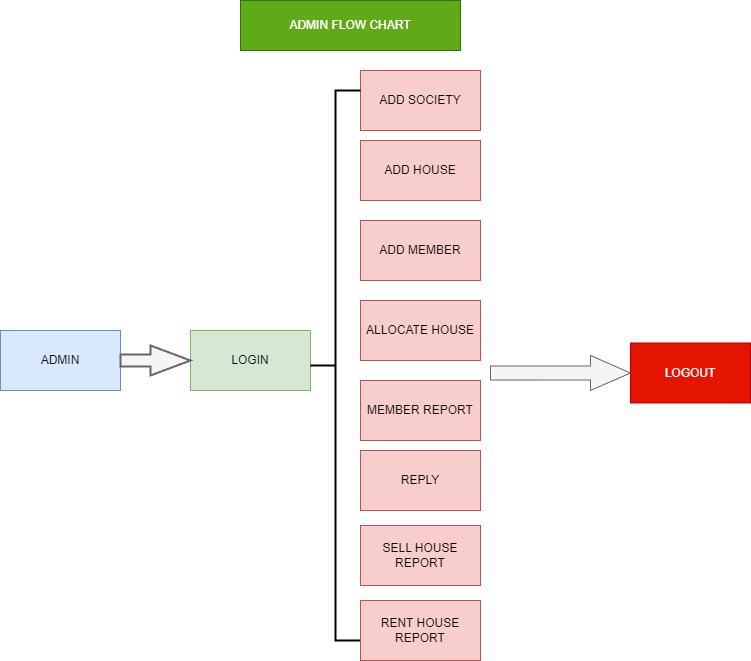

The diagram above was exported from draw.io. Its source (the exported page's mxGraphModel, read from the mxfile embedded in the PNG):
<mxGraphModel dx="1050" dy="522" grid="1" gridSize="10" guides="1" tooltips="1" connect="1" arrows="1" fold="1" page="1" pageScale="1" pageWidth="827" pageHeight="1169" math="0" shadow="0">
  <root>
    <mxCell id="0" />
    <mxCell id="1" parent="0" />
    <mxCell id="iWedgwdxFjmRSkvQEi4S-2" value="ADMIN FLOW CHART" style="rounded=0;whiteSpace=wrap;html=1;fillColor=#60a917;fontColor=#ffffff;strokeColor=#2D7600;" parent="1" vertex="1">
      <mxGeometry x="250" width="220" height="50" as="geometry" />
    </mxCell>
    <mxCell id="iWedgwdxFjmRSkvQEi4S-4" value="ADMIN" style="rounded=0;whiteSpace=wrap;html=1;fillColor=#dae8fc;strokeColor=#6c8ebf;" parent="1" vertex="1">
      <mxGeometry x="10" y="330" width="120" height="60" as="geometry" />
    </mxCell>
    <mxCell id="iWedgwdxFjmRSkvQEi4S-5" value="LOGIN" style="rounded=0;whiteSpace=wrap;html=1;fillColor=#d5e8d4;strokeColor=#82b366;" parent="1" vertex="1">
      <mxGeometry x="200" y="330" width="120" height="60" as="geometry" />
    </mxCell>
    <mxCell id="iWedgwdxFjmRSkvQEi4S-6" value="ADD MEMBER" style="rounded=0;whiteSpace=wrap;html=1;fillColor=#f8cecc;strokeColor=#b85450;" parent="1" vertex="1">
      <mxGeometry x="370" y="220" width="120" height="60" as="geometry" />
    </mxCell>
    <mxCell id="iWedgwdxFjmRSkvQEi4S-7" value="ALLOCATE HOUSE" style="rounded=0;whiteSpace=wrap;html=1;fillColor=#f8cecc;strokeColor=#b85450;" parent="1" vertex="1">
      <mxGeometry x="370" y="300" width="120" height="60" as="geometry" />
    </mxCell>
    <mxCell id="iWedgwdxFjmRSkvQEi4S-8" value="ADD HOUSE" style="rounded=0;whiteSpace=wrap;html=1;fillColor=#f8cecc;strokeColor=#b85450;" parent="1" vertex="1">
      <mxGeometry x="370" y="140" width="120" height="60" as="geometry" />
    </mxCell>
    <mxCell id="iWedgwdxFjmRSkvQEi4S-9" value="ADD SOCIETY" style="rounded=0;whiteSpace=wrap;html=1;fillColor=#f8cecc;strokeColor=#b85450;" parent="1" vertex="1">
      <mxGeometry x="370" y="70" width="120" height="60" as="geometry" />
    </mxCell>
    <mxCell id="iWedgwdxFjmRSkvQEi4S-10" value="LOGOUT" style="rounded=0;whiteSpace=wrap;html=1;fillColor=#e51400;fontColor=#ffffff;strokeColor=#B20000;" parent="1" vertex="1">
      <mxGeometry x="640" y="342.5" width="120" height="60" as="geometry" />
    </mxCell>
    <mxCell id="iWedgwdxFjmRSkvQEi4S-11" value="" style="verticalLabelPosition=bottom;verticalAlign=top;html=1;strokeWidth=2;shape=mxgraph.arrows2.arrow;dy=0.6;dx=40;notch=0;fillColor=#f5f5f5;fontColor=#333333;strokeColor=#666666;" parent="1" vertex="1">
      <mxGeometry x="130" y="345" width="70" height="30" as="geometry" />
    </mxCell>
    <mxCell id="iWedgwdxFjmRSkvQEi4S-13" value="" style="strokeWidth=2;html=1;shape=mxgraph.flowchart.annotation_2;align=left;labelPosition=right;pointerEvents=1;" parent="1" vertex="1">
      <mxGeometry x="320" y="90" width="50" height="550" as="geometry" />
    </mxCell>
    <mxCell id="iWedgwdxFjmRSkvQEi4S-14" value="" style="html=1;shadow=0;dashed=0;align=center;verticalAlign=middle;shape=mxgraph.arrows2.arrow;dy=0.6;dx=40;notch=0;fillColor=#f5f5f5;fontColor=#333333;strokeColor=#666666;" parent="1" vertex="1">
      <mxGeometry x="500" y="355" width="140" height="35" as="geometry" />
    </mxCell>
    <mxCell id="vgq_nZku0v4mlCJrQ7cQ-17" value="MEMBER REPORT" style="rounded=0;whiteSpace=wrap;html=1;fillColor=#f8cecc;strokeColor=#b85450;" parent="1" vertex="1">
      <mxGeometry x="370" y="380" width="120" height="60" as="geometry" />
    </mxCell>
    <mxCell id="vgq_nZku0v4mlCJrQ7cQ-18" value="REPLY" style="rounded=0;whiteSpace=wrap;html=1;fillColor=#f8cecc;strokeColor=#b85450;" parent="1" vertex="1">
      <mxGeometry x="370" y="450" width="120" height="60" as="geometry" />
    </mxCell>
    <mxCell id="vgq_nZku0v4mlCJrQ7cQ-19" value="SELL HOUSE REPORT" style="rounded=0;whiteSpace=wrap;html=1;fillColor=#f8cecc;strokeColor=#b85450;" parent="1" vertex="1">
      <mxGeometry x="370" y="525" width="120" height="60" as="geometry" />
    </mxCell>
    <mxCell id="vgq_nZku0v4mlCJrQ7cQ-20" value="RENT HOUSE REPORT" style="rounded=0;whiteSpace=wrap;html=1;fillColor=#f8cecc;strokeColor=#b85450;" parent="1" vertex="1">
      <mxGeometry x="370" y="600" width="120" height="60" as="geometry" />
    </mxCell>
  </root>
</mxGraphModel>